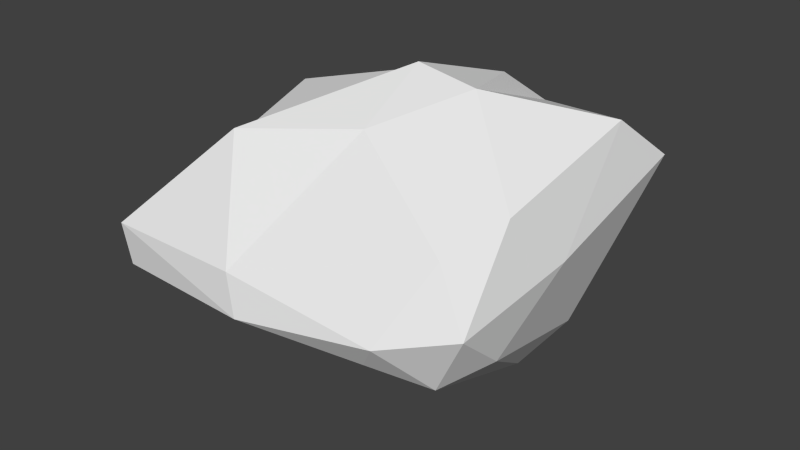 # Source: Rock_3.blend  (saved by Blender 2.78.0; exported with 4.5.12 LTS)
import bpy
from mathutils import Matrix  # noqa: F401  (used for matrix-valued properties, if any)

bpy.ops.wm.read_factory_settings(use_empty=True)
scene = bpy.context.scene
scene.name = 'Scene'

# ---- collections
col_collection_1 = bpy.data.collections.new('Collection 1'); scene.collection.children.link(col_collection_1)

# ---- world
world_world = bpy.data.worlds.new('World'); scene.world = world_world
world_world.color = (0.05088, 0.05088, 0.05088)
world_world.use_sun_shadow = False
world_world.sun_shadow_jitter_overblur = 0.0
world_world.cycles.sampling_method = 'NONE'
world_world.cycles.sample_map_resolution = 256

# ---- meshes
me_cube_001 = bpy.data.meshes.new('Cube.001')
me_cube_001.from_pydata([(-0.1246, 0.2595, -5.551), (1.093, -0.209, -2.194), (0.5141, -0.6475, -1.944), (-1.204, -0.458, -3.021), (-1.44, 0.6914, -0.7173), (1.035, 0.9174, 0.7701), (0.8909, -0.4532, 1.106), (-1.486, -0.8439, -0.00398), (-1.61, 0.4935, 1.946), (-0.5738, 1.004, 1.732), (1.24, 0.5306, 3.35), (-0.01744, 0.1533, 4.452), (0.3178, 0.01611, -3.847), (0.7374, 0.3323, -4.569), (0.8821, -0.4587, -2.685), (0.9506, 0.5457, -3.349), (0.102, 0.5394, -4.322), (-0.6411, 0.1319, -5.658), (0.1048, -0.3058, -3.303), (-1.01, 0.5196, -5.82), (-1.665, 0.2605, -5.022), (-0.7123, 1.064, -0.7197), (1.264, 0.1104, 0.1995), (1.364, 0.8246, 1.911), (0.6694, -0.7194, -1.035), (1.136, -0.4988, -0.7039), (-1.431, -0.8332, -1.276), (-0.3135, -0.8699, -1.25), (-1.7, 0.4889, 0.8206), (-1.637, -0.3111, -0.693), (0.03164, 1.156, 1.204), (-1.168, 0.9138, 0.9994), (1.104, -0.1698, 1.901), (-0.4107, -0.8406, -0.04517), (-1.359, -0.2668, 1.225), (-1.053, 1.005, 1.627), (0.1172, 1.095, 1.842), (0.003394, -0.238, 3.238), (0.4568, 0.1626, 4.102), (-0.8043, -0.5048, 2.928), (-0.447, 0.4014, 3.462), (0.1163, 0.7078, 3.388)], [], [(0, 13, 12), (1, 13, 15), (0, 12, 17), (0, 17, 19), (0, 19, 16), (1, 15, 22), (2, 14, 24), (3, 18, 26), (4, 20, 28), (5, 21, 30), (1, 22, 25), (2, 24, 27), (3, 26, 29), (4, 28, 31), (5, 30, 23), (6, 32, 37), (7, 33, 39), (8, 34, 40), (9, 35, 41), (10, 36, 38), (12, 14, 2), (12, 13, 14), (13, 1, 14), (15, 16, 5), (15, 13, 16), (13, 0, 16), (17, 18, 3), (17, 12, 18), (12, 2, 18), (19, 20, 4), (19, 17, 20), (17, 3, 20), (16, 21, 5), (16, 19, 21), (19, 4, 21), (22, 23, 10), (22, 15, 23), (15, 5, 23), (24, 25, 6), (24, 14, 25), (14, 1, 25), (26, 27, 7), (26, 18, 27), (18, 2, 27), (28, 29, 8), (28, 20, 29), (20, 3, 29), (30, 31, 9), (30, 21, 31), (21, 4, 31), (25, 32, 6), (25, 22, 32), (22, 10, 32), (27, 33, 7), (27, 24, 33), (24, 6, 33), (29, 34, 8), (29, 26, 34), (26, 7, 34), (31, 35, 9), (31, 28, 35), (28, 8, 35), (23, 36, 10), (23, 30, 36), (30, 9, 36), (37, 38, 11), (37, 32, 38), (32, 10, 38), (39, 37, 11), (39, 33, 37), (33, 6, 37), (40, 39, 11), (40, 34, 39), (34, 7, 39), (41, 40, 11), (41, 35, 40), (35, 8, 40), (38, 41, 11), (38, 36, 41), (36, 9, 41)])
_uv = me_cube_001.uv_layers.new(name='UVMap')
_uv.uv.foreach_set('vector', [0.2561, 0.8052, 0.2676, 0.8257, 0.2642, 0.8332, 0.36, 0.9123, 0.353, 0.9459, 0.3501, 0.933, 0.2561, 0.8052, 0.2642, 0.8332, 0.2497, 0.8095, 0.2866, 0.8052, 0.2872, 0.8098, 0.2761, 0.8142, 0.3264, 0.9662, 0.3133, 0.9572, 0.3237, 0.96, 0.36, 0.9123, 0.3501, 0.933, 0.3606, 0.8865, 0.261, 0.8683, 0.2673, 0.8562, 0.2642, 0.8833, 0.244, 0.8456, 0.2545, 0.8459, 0.2344, 0.877, 0.2696, 0.8583, 0.2766, 0.8341, 0.2716, 0.8776, 0.329, 0.9299, 0.3172, 0.9156, 0.32, 0.8949, 0.36, 0.9123, 0.3606, 0.8865, 0.3676, 0.8888, 0.261, 0.8683, 0.2642, 0.8833, 0.249, 0.8799, 0.2907, 0.846, 0.3005, 0.8773, 0.2844, 0.8794, 0.2696, 0.8583, 0.2716, 0.8776, 0.2695, 0.8813, 0.329, 0.9299, 0.32, 0.8949, 0.3405, 0.8913, 0.2651, 0.9098, 0.2676, 0.9145, 0.241, 0.9469, 0.2223, 0.8989, 0.2452, 0.8995, 0.2257, 0.9458, 0.2737, 0.9076, 0.2939, 0.9146, 0.2889, 0.9532, 0.312, 0.8631, 0.3101, 0.8607, 0.3216, 0.8248, 0.3403, 0.8554, 0.3218, 0.8631, 0.3317, 0.8231, 0.2642, 0.8332, 0.2673, 0.8562, 0.261, 0.8683, 0.2642, 0.8332, 0.2676, 0.8257, 0.2673, 0.8562, 0.353, 0.9459, 0.36, 0.9123, 0.365, 0.9163, 0.3398, 0.9337, 0.3237, 0.96, 0.329, 0.9299, 0.3398, 0.9337, 0.3405, 0.9464, 0.3237, 0.96, 0.3833, 0.8052, 0.3833, 0.8253, 0.3752, 0.8196, 0.2497, 0.8095, 0.2545, 0.8459, 0.244, 0.8456, 0.2497, 0.8095, 0.2642, 0.8332, 0.2545, 0.8459, 0.2642, 0.8332, 0.261, 0.8683, 0.2545, 0.8459, 0.2761, 0.8142, 0.2766, 0.8341, 0.2696, 0.8583, 0.2761, 0.8142, 0.2872, 0.8098, 0.2766, 0.8341, 0.2872, 0.8098, 0.2907, 0.846, 0.2766, 0.8341, 0.3237, 0.96, 0.3172, 0.9156, 0.329, 0.9299, 0.3237, 0.96, 0.3133, 0.9572, 0.3172, 0.9156, 0.3133, 0.9572, 0.3097, 0.9132, 0.3172, 0.9156, 0.3606, 0.8865, 0.3507, 0.8906, 0.3576, 0.8549, 0.3606, 0.8865, 0.3501, 0.933, 0.3507, 0.8906, 0.3398, 0.9337, 0.329, 0.9299, 0.3405, 0.8913, 0.3752, 0.8898, 0.3676, 0.8888, 0.372, 0.8628, 0.3752, 0.8898, 0.365, 0.9163, 0.3676, 0.8888, 0.365, 0.9163, 0.36, 0.9123, 0.3676, 0.8888, 0.2344, 0.877, 0.249, 0.8799, 0.2223, 0.8989, 0.2344, 0.877, 0.2545, 0.8459, 0.249, 0.8799, 0.2545, 0.8459, 0.261, 0.8683, 0.249, 0.8799, 0.2716, 0.8776, 0.2844, 0.8794, 0.2737, 0.9076, 0.2716, 0.8776, 0.2766, 0.8341, 0.2844, 0.8794, 0.2766, 0.8341, 0.2907, 0.846, 0.2844, 0.8794, 0.32, 0.8949, 0.3107, 0.8902, 0.312, 0.8631, 0.32, 0.8949, 0.3172, 0.9156, 0.3107, 0.8902, 0.3172, 0.9156, 0.3097, 0.9132, 0.3107, 0.8902, 0.3676, 0.8888, 0.3679, 0.8577, 0.372, 0.8628, 0.3676, 0.8888, 0.3606, 0.8865, 0.3679, 0.8577, 0.3606, 0.8865, 0.3576, 0.8549, 0.3679, 0.8577, 0.249, 0.8799, 0.2452, 0.8995, 0.2223, 0.8989, 0.249, 0.8799, 0.2642, 0.8833, 0.2452, 0.8995, 0.2642, 0.8833, 0.2651, 0.9098, 0.2452, 0.8995, 0.2844, 0.8794, 0.2939, 0.9146, 0.2737, 0.9076, 0.2844, 0.8794, 0.3005, 0.8773, 0.2939, 0.9146, 0.3005, 0.8773, 0.3097, 0.8992, 0.2939, 0.9146, 0.2695, 0.8813, 0.2697, 0.9108, 0.2676, 0.9084, 0.2695, 0.8813, 0.2716, 0.8776, 0.2697, 0.9108, 0.2716, 0.8776, 0.2737, 0.9076, 0.2697, 0.9108, 0.3405, 0.8913, 0.3218, 0.8631, 0.3403, 0.8554, 0.3405, 0.8913, 0.32, 0.8949, 0.3218, 0.8631, 0.32, 0.8949, 0.312, 0.8631, 0.3218, 0.8631, 0.3752, 0.8247, 0.3674, 0.823, 0.369, 0.8052, 0.3752, 0.8247, 0.3679, 0.8577, 0.3674, 0.823, 0.3679, 0.8577, 0.3576, 0.8549, 0.3674, 0.823, 0.2257, 0.9458, 0.241, 0.9469, 0.2358, 0.9655, 0.2257, 0.9458, 0.2452, 0.8995, 0.241, 0.9469, 0.2452, 0.8995, 0.2651, 0.9098, 0.241, 0.9469, 0.2889, 0.9532, 0.3097, 0.946, 0.2959, 0.9662, 0.2889, 0.9532, 0.2939, 0.9146, 0.3097, 0.946, 0.2939, 0.9146, 0.3097, 0.8992, 0.3097, 0.946, 0.3216, 0.8248, 0.3152, 0.8182, 0.3234, 0.8052, 0.3216, 0.8248, 0.3101, 0.8607, 0.3152, 0.8182, 0.2697, 0.9108, 0.2737, 0.9076, 0.2889, 0.9532, 0.3674, 0.823, 0.3543, 0.8242, 0.369, 0.8052, 0.3674, 0.823, 0.3405, 0.862, 0.3543, 0.8242, 0.3218, 0.8631, 0.312, 0.8631, 0.3216, 0.8248])
me_cube_001.use_remesh_preserve_volume = False
me_cube_001.use_remesh_preserve_attributes = False
me_cube_001.use_mirror_vertex_groups = False
me_cube_001.update()

# ---- objects
ob_cube = bpy.data.objects.new('Cube', me_cube_001)

# ---- transforms, parenting, visibility, modifiers, constraints
ob_cube.location = (0.0, 0.0, 0.0)
ob_cube.scale = (2.0, 3.0, 0.5)
ob_cube.lineart.crease_threshold = 0.0

# ---- collection membership
col_collection_1.objects.link(ob_cube)

# ---- scene / render settings (as saved in the file)
scene.frame_start = 1; scene.frame_end = 250; scene.frame_set(1)
scene.render.engine = 'BLENDER_EEVEE_NEXT'
scene.render.resolution_percentage = 50
scene.render.dither_intensity = 0.0
scene.cycles.use_denoising = False
scene.cycles.samples = 10
scene.cycles.sampling_pattern = 'TABULATED_SOBOL'
scene.cycles.light_sampling_threshold = 0.0
scene.cycles.use_adaptive_sampling = False
scene.cycles.use_light_tree = False
scene.cycles.blur_glossy = 0.0
scene.cycles.pixel_filter_type = 'GAUSSIAN'
scene.cycles.sample_clamp_indirect = 0.0
scene.view_settings.view_transform = 'Standard'
bpy.context.view_layer.update()

# ---- added for rendering (the .blend has no active camera and no usable light): camera, sun
cam_auto = bpy.data.cameras.new('AutoCamera')
cam_auto.lens = 50.0
cam_auto.sensor_width = 36.0
cam_auto.clip_end = 1000.0
ob_auto_camera = bpy.data.objects.new('AutoCamera', cam_auto)
scene.collection.objects.link(ob_auto_camera)
ob_auto_camera.location = (8.95629, -10.7214, 7.09222)
ob_auto_camera.rotation_euler = (1.09748, -7.21219e-08, 0.694738)
scene.camera = ob_auto_camera
light_auto_sun = bpy.data.lights.new('AutoSun', 'SUN')
light_auto_sun.energy = 3.0
light_auto_sun.angle = 0.0523599
ob_auto_sun = bpy.data.objects.new('AutoSun', light_auto_sun)
scene.collection.objects.link(ob_auto_sun)
ob_auto_sun.rotation_euler = (0.872665, 0.174533, 0.523599)
bpy.context.view_layer.update()
